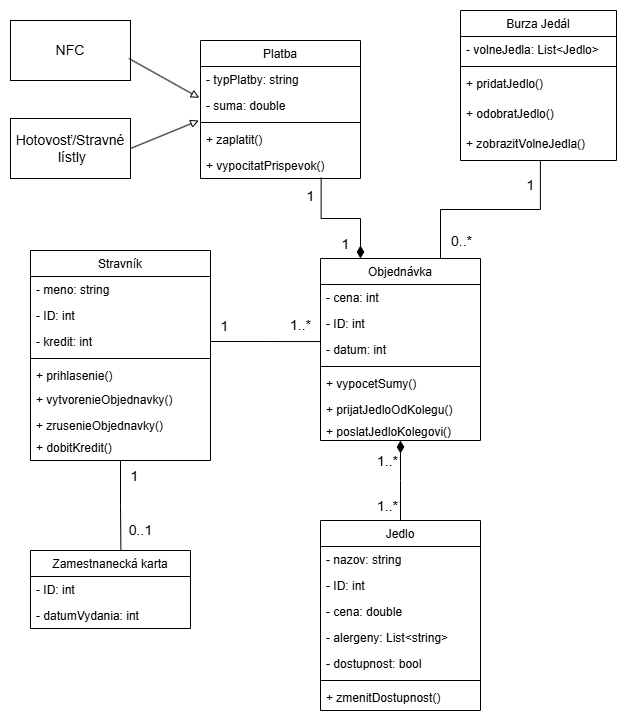

The diagram above was exported from draw.io. Its source (the exported page's mxGraphModel, read from the mxfile embedded in the PNG):
<mxGraphModel dx="1674" dy="772" grid="1" gridSize="10" guides="1" tooltips="1" connect="1" arrows="1" fold="1" page="1" pageScale="1" pageWidth="827" pageHeight="1169" math="0" shadow="0">
  <root>
    <mxCell id="WIyWlLk6GJQsqaUBKTNV-0" />
    <mxCell id="WIyWlLk6GJQsqaUBKTNV-1" parent="WIyWlLk6GJQsqaUBKTNV-0" />
    <mxCell id="zkfFHV4jXpPFQw0GAbJ--6" value="Jedlo" style="swimlane;fontStyle=0;align=center;verticalAlign=top;childLayout=stackLayout;horizontal=1;startSize=26;horizontalStack=0;resizeParent=1;resizeLast=0;collapsible=1;marginBottom=0;rounded=0;shadow=0;strokeWidth=1;" parent="WIyWlLk6GJQsqaUBKTNV-1" vertex="1">
      <mxGeometry x="410" y="790" width="160" height="190" as="geometry">
        <mxRectangle x="130" y="380" width="160" height="26" as="alternateBounds" />
      </mxGeometry>
    </mxCell>
    <mxCell id="d33jB4HFQoElYHTm1x9l-17" value="- nazov: string" style="text;align=left;verticalAlign=top;spacingLeft=4;spacingRight=4;overflow=hidden;rotatable=0;points=[[0,0.5],[1,0.5]];portConstraint=eastwest;" parent="zkfFHV4jXpPFQw0GAbJ--6" vertex="1">
      <mxGeometry y="26" width="160" height="26" as="geometry" />
    </mxCell>
    <mxCell id="zkfFHV4jXpPFQw0GAbJ--7" value="- ID: int" style="text;align=left;verticalAlign=top;spacingLeft=4;spacingRight=4;overflow=hidden;rotatable=0;points=[[0,0.5],[1,0.5]];portConstraint=eastwest;" parent="zkfFHV4jXpPFQw0GAbJ--6" vertex="1">
      <mxGeometry y="52" width="160" height="26" as="geometry" />
    </mxCell>
    <mxCell id="d33jB4HFQoElYHTm1x9l-18" value="- cena: double" style="text;align=left;verticalAlign=top;spacingLeft=4;spacingRight=4;overflow=hidden;rotatable=0;points=[[0,0.5],[1,0.5]];portConstraint=eastwest;" parent="zkfFHV4jXpPFQw0GAbJ--6" vertex="1">
      <mxGeometry y="78" width="160" height="26" as="geometry" />
    </mxCell>
    <mxCell id="d33jB4HFQoElYHTm1x9l-19" value="- alergeny: List&lt;string&gt;" style="text;align=left;verticalAlign=top;spacingLeft=4;spacingRight=4;overflow=hidden;rotatable=0;points=[[0,0.5],[1,0.5]];portConstraint=eastwest;" parent="zkfFHV4jXpPFQw0GAbJ--6" vertex="1">
      <mxGeometry y="104" width="160" height="26" as="geometry" />
    </mxCell>
    <mxCell id="d33jB4HFQoElYHTm1x9l-20" value="- dostupnost: bool" style="text;align=left;verticalAlign=top;spacingLeft=4;spacingRight=4;overflow=hidden;rotatable=0;points=[[0,0.5],[1,0.5]];portConstraint=eastwest;" parent="zkfFHV4jXpPFQw0GAbJ--6" vertex="1">
      <mxGeometry y="130" width="160" height="26" as="geometry" />
    </mxCell>
    <mxCell id="d33jB4HFQoElYHTm1x9l-158" value="" style="line;html=1;strokeWidth=1;align=left;verticalAlign=middle;spacingTop=-1;spacingLeft=3;spacingRight=3;rotatable=0;labelPosition=right;points=[];portConstraint=eastwest;" parent="zkfFHV4jXpPFQw0GAbJ--6" vertex="1">
      <mxGeometry y="156" width="160" height="8" as="geometry" />
    </mxCell>
    <mxCell id="d33jB4HFQoElYHTm1x9l-157" value="+ zmenitDostupnost()" style="text;align=left;verticalAlign=top;spacingLeft=4;spacingRight=4;overflow=hidden;rotatable=0;points=[[0,0.5],[1,0.5]];portConstraint=eastwest;" parent="zkfFHV4jXpPFQw0GAbJ--6" vertex="1">
      <mxGeometry y="164" width="160" height="26" as="geometry" />
    </mxCell>
    <mxCell id="zkfFHV4jXpPFQw0GAbJ--13" value="Platba" style="swimlane;fontStyle=0;align=center;verticalAlign=top;childLayout=stackLayout;horizontal=1;startSize=26;horizontalStack=0;resizeParent=1;resizeLast=0;collapsible=1;marginBottom=0;rounded=0;shadow=0;strokeWidth=1;" parent="WIyWlLk6GJQsqaUBKTNV-1" vertex="1">
      <mxGeometry x="290" y="310" width="160" height="138" as="geometry">
        <mxRectangle x="340" y="380" width="170" height="26" as="alternateBounds" />
      </mxGeometry>
    </mxCell>
    <mxCell id="zkfFHV4jXpPFQw0GAbJ--14" value="- typPlatby: string" style="text;align=left;verticalAlign=top;spacingLeft=4;spacingRight=4;overflow=hidden;rotatable=0;points=[[0,0.5],[1,0.5]];portConstraint=eastwest;" parent="zkfFHV4jXpPFQw0GAbJ--13" vertex="1">
      <mxGeometry y="26" width="160" height="26" as="geometry" />
    </mxCell>
    <mxCell id="d33jB4HFQoElYHTm1x9l-22" value="- suma: double" style="text;align=left;verticalAlign=top;spacingLeft=4;spacingRight=4;overflow=hidden;rotatable=0;points=[[0,0.5],[1,0.5]];portConstraint=eastwest;" parent="zkfFHV4jXpPFQw0GAbJ--13" vertex="1">
      <mxGeometry y="52" width="160" height="26" as="geometry" />
    </mxCell>
    <mxCell id="zkfFHV4jXpPFQw0GAbJ--15" value="" style="line;html=1;strokeWidth=1;align=left;verticalAlign=middle;spacingTop=-1;spacingLeft=3;spacingRight=3;rotatable=0;labelPosition=right;points=[];portConstraint=eastwest;" parent="zkfFHV4jXpPFQw0GAbJ--13" vertex="1">
      <mxGeometry y="78" width="160" height="8" as="geometry" />
    </mxCell>
    <mxCell id="d33jB4HFQoElYHTm1x9l-21" value="+ zaplatit()" style="text;align=left;verticalAlign=top;spacingLeft=4;spacingRight=4;overflow=hidden;rotatable=0;points=[[0,0.5],[1,0.5]];portConstraint=eastwest;" parent="zkfFHV4jXpPFQw0GAbJ--13" vertex="1">
      <mxGeometry y="86" width="160" height="26" as="geometry" />
    </mxCell>
    <mxCell id="d33jB4HFQoElYHTm1x9l-23" value="+ vypocitatPrispevok()" style="text;align=left;verticalAlign=top;spacingLeft=4;spacingRight=4;overflow=hidden;rotatable=0;points=[[0,0.5],[1,0.5]];portConstraint=eastwest;" parent="zkfFHV4jXpPFQw0GAbJ--13" vertex="1">
      <mxGeometry y="112" width="160" height="26" as="geometry" />
    </mxCell>
    <mxCell id="zkfFHV4jXpPFQw0GAbJ--17" value="Objednávka" style="swimlane;fontStyle=0;align=center;verticalAlign=top;childLayout=stackLayout;horizontal=1;startSize=26;horizontalStack=0;resizeParent=1;resizeLast=0;collapsible=1;marginBottom=0;rounded=0;shadow=0;strokeWidth=1;" parent="WIyWlLk6GJQsqaUBKTNV-1" vertex="1">
      <mxGeometry x="410" y="528" width="160" height="182" as="geometry">
        <mxRectangle x="550" y="140" width="160" height="26" as="alternateBounds" />
      </mxGeometry>
    </mxCell>
    <mxCell id="d33jB4HFQoElYHTm1x9l-5" value="- cena: int" style="text;align=left;verticalAlign=top;spacingLeft=4;spacingRight=4;overflow=hidden;rotatable=0;points=[[0,0.5],[1,0.5]];portConstraint=eastwest;rounded=0;shadow=0;html=0;" parent="zkfFHV4jXpPFQw0GAbJ--17" vertex="1">
      <mxGeometry y="26" width="160" height="26" as="geometry" />
    </mxCell>
    <mxCell id="d33jB4HFQoElYHTm1x9l-167" value="- ID: int" style="text;align=left;verticalAlign=top;spacingLeft=4;spacingRight=4;overflow=hidden;rotatable=0;points=[[0,0.5],[1,0.5]];portConstraint=eastwest;rounded=0;shadow=0;html=0;" parent="zkfFHV4jXpPFQw0GAbJ--17" vertex="1">
      <mxGeometry y="52" width="160" height="26" as="geometry" />
    </mxCell>
    <mxCell id="d33jB4HFQoElYHTm1x9l-6" value="- datum: int" style="text;align=left;verticalAlign=top;spacingLeft=4;spacingRight=4;overflow=hidden;rotatable=0;points=[[0,0.5],[1,0.5]];portConstraint=eastwest;rounded=0;shadow=0;html=0;" parent="zkfFHV4jXpPFQw0GAbJ--17" vertex="1">
      <mxGeometry y="78" width="160" height="26" as="geometry" />
    </mxCell>
    <mxCell id="d33jB4HFQoElYHTm1x9l-143" value="" style="line;html=1;strokeWidth=1;align=left;verticalAlign=middle;spacingTop=-1;spacingLeft=3;spacingRight=3;rotatable=0;labelPosition=right;points=[];portConstraint=eastwest;" parent="zkfFHV4jXpPFQw0GAbJ--17" vertex="1">
      <mxGeometry y="104" width="160" height="8" as="geometry" />
    </mxCell>
    <mxCell id="d33jB4HFQoElYHTm1x9l-168" value="+ vypocetSumy()" style="text;align=left;verticalAlign=top;spacingLeft=4;spacingRight=4;overflow=hidden;rotatable=0;points=[[0,0.5],[1,0.5]];portConstraint=eastwest;" parent="zkfFHV4jXpPFQw0GAbJ--17" vertex="1">
      <mxGeometry y="112" width="160" height="26" as="geometry" />
    </mxCell>
    <mxCell id="qmVFJABYvY71BCCbShCC-0" value="+ prijatJedloOdKolegu()" style="text;align=left;verticalAlign=top;spacingLeft=4;spacingRight=4;overflow=hidden;rotatable=0;points=[[0,0.5],[1,0.5]];portConstraint=eastwest;" parent="zkfFHV4jXpPFQw0GAbJ--17" vertex="1">
      <mxGeometry y="138" width="160" height="22" as="geometry" />
    </mxCell>
    <mxCell id="BQLyD83Q6p9AjQ1c5Q15-1" value="+ poslatJedloKolegovi()" style="text;align=left;verticalAlign=top;spacingLeft=4;spacingRight=4;overflow=hidden;rotatable=0;points=[[0,0.5],[1,0.5]];portConstraint=eastwest;" parent="zkfFHV4jXpPFQw0GAbJ--17" vertex="1">
      <mxGeometry y="160" width="160" height="22" as="geometry" />
    </mxCell>
    <mxCell id="d33jB4HFQoElYHTm1x9l-24" value="Stravník" style="swimlane;fontStyle=0;align=center;verticalAlign=top;childLayout=stackLayout;horizontal=1;startSize=26;horizontalStack=0;resizeParent=1;resizeLast=0;collapsible=1;marginBottom=0;rounded=0;shadow=0;strokeWidth=1;" parent="WIyWlLk6GJQsqaUBKTNV-1" vertex="1">
      <mxGeometry x="120" y="520" width="180" height="210" as="geometry">
        <mxRectangle x="340" y="380" width="170" height="26" as="alternateBounds" />
      </mxGeometry>
    </mxCell>
    <mxCell id="d33jB4HFQoElYHTm1x9l-30" value="- meno: string" style="text;align=left;verticalAlign=top;spacingLeft=4;spacingRight=4;overflow=hidden;rotatable=0;points=[[0,0.5],[1,0.5]];portConstraint=eastwest;rounded=0;shadow=0;html=0;" parent="d33jB4HFQoElYHTm1x9l-24" vertex="1">
      <mxGeometry y="26" width="180" height="26" as="geometry" />
    </mxCell>
    <mxCell id="d33jB4HFQoElYHTm1x9l-155" value="- ID: int" style="text;align=left;verticalAlign=top;spacingLeft=4;spacingRight=4;overflow=hidden;rotatable=0;points=[[0,0.5],[1,0.5]];portConstraint=eastwest;rounded=0;shadow=0;html=0;" parent="d33jB4HFQoElYHTm1x9l-24" vertex="1">
      <mxGeometry y="52" width="180" height="26" as="geometry" />
    </mxCell>
    <mxCell id="d33jB4HFQoElYHTm1x9l-31" value="- kredit: int" style="text;align=left;verticalAlign=top;spacingLeft=4;spacingRight=4;overflow=hidden;rotatable=0;points=[[0,0.5],[1,0.5]];portConstraint=eastwest;rounded=0;shadow=0;html=0;" parent="d33jB4HFQoElYHTm1x9l-24" vertex="1">
      <mxGeometry y="78" width="180" height="26" as="geometry" />
    </mxCell>
    <mxCell id="d33jB4HFQoElYHTm1x9l-27" value="" style="line;html=1;strokeWidth=1;align=left;verticalAlign=middle;spacingTop=-1;spacingLeft=3;spacingRight=3;rotatable=0;labelPosition=right;points=[];portConstraint=eastwest;" parent="d33jB4HFQoElYHTm1x9l-24" vertex="1">
      <mxGeometry y="104" width="180" height="8" as="geometry" />
    </mxCell>
    <mxCell id="d33jB4HFQoElYHTm1x9l-32" value="+ prihlasenie()&#10;" style="text;align=left;verticalAlign=top;spacingLeft=4;spacingRight=4;overflow=hidden;rotatable=0;points=[[0,0.5],[1,0.5]];portConstraint=eastwest;rounded=0;shadow=0;html=0;" parent="d33jB4HFQoElYHTm1x9l-24" vertex="1">
      <mxGeometry y="112" width="180" height="24" as="geometry" />
    </mxCell>
    <mxCell id="d33jB4HFQoElYHTm1x9l-33" value="+ vytvorenieObjednavky()" style="text;align=left;verticalAlign=top;spacingLeft=4;spacingRight=4;overflow=hidden;rotatable=0;points=[[0,0.5],[1,0.5]];portConstraint=eastwest;" parent="d33jB4HFQoElYHTm1x9l-24" vertex="1">
      <mxGeometry y="136" width="180" height="26" as="geometry" />
    </mxCell>
    <mxCell id="d33jB4HFQoElYHTm1x9l-34" value="+ zrusenieObjednavky()" style="text;align=left;verticalAlign=top;spacingLeft=4;spacingRight=4;overflow=hidden;rotatable=0;points=[[0,0.5],[1,0.5]];portConstraint=eastwest;" parent="d33jB4HFQoElYHTm1x9l-24" vertex="1">
      <mxGeometry y="162" width="180" height="22" as="geometry" />
    </mxCell>
    <mxCell id="d33jB4HFQoElYHTm1x9l-156" value="+ dobitKredit()" style="text;align=left;verticalAlign=top;spacingLeft=4;spacingRight=4;overflow=hidden;rotatable=0;points=[[0,0.5],[1,0.5]];portConstraint=eastwest;" parent="d33jB4HFQoElYHTm1x9l-24" vertex="1">
      <mxGeometry y="184" width="180" height="22" as="geometry" />
    </mxCell>
    <mxCell id="d33jB4HFQoElYHTm1x9l-45" style="edgeStyle=orthogonalEdgeStyle;rounded=0;orthogonalLoop=1;jettySize=auto;html=1;exitX=1;exitY=0.5;exitDx=0;exitDy=0;entryX=0;entryY=0.194;entryDx=0;entryDy=0;entryPerimeter=0;endArrow=none;endFill=0;" parent="WIyWlLk6GJQsqaUBKTNV-1" source="d33jB4HFQoElYHTm1x9l-31" target="d33jB4HFQoElYHTm1x9l-6" edge="1">
      <mxGeometry relative="1" as="geometry" />
    </mxCell>
    <mxCell id="d33jB4HFQoElYHTm1x9l-49" value="&lt;font style=&quot;font-size: 14px;&quot;&gt;1&lt;/font&gt;" style="edgeLabel;html=1;align=center;verticalAlign=middle;resizable=0;points=[];" parent="d33jB4HFQoElYHTm1x9l-45" connectable="0" vertex="1">
      <mxGeometry x="-0.8625" y="4" relative="1" as="geometry">
        <mxPoint x="5" y="-12" as="offset" />
      </mxGeometry>
    </mxCell>
    <mxCell id="d33jB4HFQoElYHTm1x9l-64" value="" style="html=1;startArrow=none;startFill=0;edgeStyle=elbowEdgeStyle;elbow=vertical;startSize=10;endArrow=diamondThin;endFill=1;rounded=0;entryX=0.5;entryY=1;entryDx=0;entryDy=0;exitX=0.5;exitY=0;exitDx=0;exitDy=0;endSize=10;targetPerimeterSpacing=0;" parent="WIyWlLk6GJQsqaUBKTNV-1" source="zkfFHV4jXpPFQw0GAbJ--6" target="zkfFHV4jXpPFQw0GAbJ--17" edge="1">
      <mxGeometry width="160" relative="1" as="geometry">
        <mxPoint x="630" y="720" as="sourcePoint" />
        <mxPoint x="740" y="724" as="targetPoint" />
      </mxGeometry>
    </mxCell>
    <mxCell id="d33jB4HFQoElYHTm1x9l-81" value="&lt;font style=&quot;font-size: 14px;&quot;&gt;1..*&lt;/font&gt;" style="edgeLabel;html=1;align=center;verticalAlign=middle;resizable=0;points=[];" parent="d33jB4HFQoElYHTm1x9l-64" connectable="0" vertex="1">
      <mxGeometry x="0.71" relative="1" as="geometry">
        <mxPoint x="-14" y="8" as="offset" />
      </mxGeometry>
    </mxCell>
    <mxCell id="d33jB4HFQoElYHTm1x9l-140" value="&lt;font style=&quot;font-size: 14px;&quot;&gt;1..*&lt;/font&gt;" style="edgeLabel;html=1;align=center;verticalAlign=middle;resizable=0;points=[];" parent="d33jB4HFQoElYHTm1x9l-64" connectable="0" vertex="1">
      <mxGeometry x="-0.8129" relative="1" as="geometry">
        <mxPoint x="-14" y="-8" as="offset" />
      </mxGeometry>
    </mxCell>
    <mxCell id="d33jB4HFQoElYHTm1x9l-114" value="Burza Jedál" style="swimlane;fontStyle=0;align=center;verticalAlign=top;childLayout=stackLayout;horizontal=1;startSize=26;horizontalStack=0;resizeParent=1;resizeLast=0;collapsible=1;marginBottom=0;rounded=0;shadow=0;strokeWidth=1;" parent="WIyWlLk6GJQsqaUBKTNV-1" vertex="1">
      <mxGeometry x="550" y="280" width="156" height="150" as="geometry">
        <mxRectangle x="340" y="380" width="170" height="26" as="alternateBounds" />
      </mxGeometry>
    </mxCell>
    <mxCell id="d33jB4HFQoElYHTm1x9l-123" value="- volneJedla: List&lt;Jedlo&gt;" style="text;align=left;verticalAlign=top;spacingLeft=4;spacingRight=4;overflow=hidden;rotatable=0;points=[[0,0.5],[1,0.5]];portConstraint=eastwest;rounded=0;shadow=0;html=0;" parent="d33jB4HFQoElYHTm1x9l-114" vertex="1">
      <mxGeometry y="26" width="156" height="26" as="geometry" />
    </mxCell>
    <mxCell id="d33jB4HFQoElYHTm1x9l-117" value="" style="line;html=1;strokeWidth=1;align=left;verticalAlign=middle;spacingTop=-1;spacingLeft=3;spacingRight=3;rotatable=0;labelPosition=right;points=[];portConstraint=eastwest;" parent="d33jB4HFQoElYHTm1x9l-114" vertex="1">
      <mxGeometry y="52" width="156" height="8" as="geometry" />
    </mxCell>
    <mxCell id="d33jB4HFQoElYHTm1x9l-127" value="+ pridatJedlo()" style="text;align=left;verticalAlign=top;spacingLeft=4;spacingRight=4;overflow=hidden;rotatable=0;points=[[0,0.5],[1,0.5]];portConstraint=eastwest;rounded=0;shadow=0;html=0;" parent="d33jB4HFQoElYHTm1x9l-114" vertex="1">
      <mxGeometry y="60" width="156" height="30" as="geometry" />
    </mxCell>
    <mxCell id="d33jB4HFQoElYHTm1x9l-166" value="+ odobratJedlo()" style="text;align=left;verticalAlign=top;spacingLeft=4;spacingRight=4;overflow=hidden;rotatable=0;points=[[0,0.5],[1,0.5]];portConstraint=eastwest;rounded=0;shadow=0;html=0;" parent="d33jB4HFQoElYHTm1x9l-114" vertex="1">
      <mxGeometry y="90" width="156" height="30" as="geometry" />
    </mxCell>
    <mxCell id="d33jB4HFQoElYHTm1x9l-161" value="+ zobrazitVolneJedla()" style="text;align=left;verticalAlign=top;spacingLeft=4;spacingRight=4;overflow=hidden;rotatable=0;points=[[0,0.5],[1,0.5]];portConstraint=eastwest;rounded=0;shadow=0;html=0;" parent="d33jB4HFQoElYHTm1x9l-114" vertex="1">
      <mxGeometry y="120" width="156" height="30" as="geometry" />
    </mxCell>
    <mxCell id="d33jB4HFQoElYHTm1x9l-149" value="&lt;font style=&quot;font-size: 14px;&quot;&gt;1..*&lt;/font&gt;" style="edgeLabel;html=1;align=center;verticalAlign=middle;resizable=0;points=[];" parent="WIyWlLk6GJQsqaUBKTNV-1" connectable="0" vertex="1">
      <mxGeometry x="389.99662842922663" y="590.0027162853526" as="geometry">
        <mxPoint y="4" as="offset" />
      </mxGeometry>
    </mxCell>
    <mxCell id="d33jB4HFQoElYHTm1x9l-151" style="edgeStyle=orthogonalEdgeStyle;rounded=0;orthogonalLoop=1;jettySize=auto;html=1;exitX=0.75;exitY=0;exitDx=0;exitDy=0;entryX=0.512;entryY=1.023;entryDx=0;entryDy=0;entryPerimeter=0;endArrow=none;endFill=0;" parent="WIyWlLk6GJQsqaUBKTNV-1" source="zkfFHV4jXpPFQw0GAbJ--17" target="d33jB4HFQoElYHTm1x9l-161" edge="1">
      <mxGeometry relative="1" as="geometry">
        <mxPoint x="330" y="595" as="sourcePoint" />
        <mxPoint x="665.0360000000001" y="449.6700000000001" as="targetPoint" />
      </mxGeometry>
    </mxCell>
    <mxCell id="d33jB4HFQoElYHTm1x9l-152" value="&lt;font style=&quot;font-size: 14px;&quot;&gt;0..*&lt;/font&gt;" style="edgeLabel;html=1;align=center;verticalAlign=middle;resizable=0;points=[];" parent="d33jB4HFQoElYHTm1x9l-151" connectable="0" vertex="1">
      <mxGeometry x="-0.8625" y="4" relative="1" as="geometry">
        <mxPoint x="24" y="-4" as="offset" />
      </mxGeometry>
    </mxCell>
    <mxCell id="d33jB4HFQoElYHTm1x9l-154" value="&lt;font style=&quot;font-size: 14px;&quot;&gt;1&lt;/font&gt;" style="edgeLabel;html=1;align=center;verticalAlign=middle;resizable=0;points=[];" parent="d33jB4HFQoElYHTm1x9l-151" connectable="0" vertex="1">
      <mxGeometry x="0.757" y="4" relative="1" as="geometry">
        <mxPoint x="-6" as="offset" />
      </mxGeometry>
    </mxCell>
    <mxCell id="d33jB4HFQoElYHTm1x9l-110" value="" style="html=1;startArrow=none;startFill=0;edgeStyle=elbowEdgeStyle;elbow=vertical;startSize=10;endArrow=diamondThin;endFill=1;rounded=0;entryX=0.25;entryY=0;entryDx=0;entryDy=0;exitX=0.754;exitY=0.968;exitDx=0;exitDy=0;exitPerimeter=0;endSize=10;" parent="WIyWlLk6GJQsqaUBKTNV-1" source="d33jB4HFQoElYHTm1x9l-23" target="zkfFHV4jXpPFQw0GAbJ--17" edge="1">
      <mxGeometry width="160" relative="1" as="geometry">
        <mxPoint x="390" y="500" as="sourcePoint" />
        <mxPoint x="220" y="690" as="targetPoint" />
      </mxGeometry>
    </mxCell>
    <mxCell id="d33jB4HFQoElYHTm1x9l-111" value="&lt;font style=&quot;font-size: 14px;&quot;&gt;1&lt;/font&gt;" style="edgeLabel;html=1;align=center;verticalAlign=middle;resizable=0;points=[];" parent="d33jB4HFQoElYHTm1x9l-110" connectable="0" vertex="1">
      <mxGeometry x="0.6167" y="-2" relative="1" as="geometry">
        <mxPoint x="-14" y="9" as="offset" />
      </mxGeometry>
    </mxCell>
    <mxCell id="d33jB4HFQoElYHTm1x9l-112" value="&lt;font style=&quot;font-size: 14px;&quot;&gt;1&lt;/font&gt;" style="edgeLabel;html=1;align=center;verticalAlign=middle;resizable=0;points=[];" parent="d33jB4HFQoElYHTm1x9l-110" connectable="0" vertex="1">
      <mxGeometry x="-0.5194" y="1" relative="1" as="geometry">
        <mxPoint x="-12" y="-11" as="offset" />
      </mxGeometry>
    </mxCell>
    <mxCell id="EegJ8WfJYDWxxp2srfi4-6" value="Zamestnanecká karta" style="swimlane;fontStyle=0;align=center;verticalAlign=top;childLayout=stackLayout;horizontal=1;startSize=26;horizontalStack=0;resizeParent=1;resizeLast=0;collapsible=1;marginBottom=0;rounded=0;shadow=0;strokeWidth=1;" parent="WIyWlLk6GJQsqaUBKTNV-1" vertex="1">
      <mxGeometry x="120" y="820" width="160" height="78" as="geometry">
        <mxRectangle x="340" y="380" width="170" height="26" as="alternateBounds" />
      </mxGeometry>
    </mxCell>
    <mxCell id="EegJ8WfJYDWxxp2srfi4-8" value="- ID: int" style="text;align=left;verticalAlign=top;spacingLeft=4;spacingRight=4;overflow=hidden;rotatable=0;points=[[0,0.5],[1,0.5]];portConstraint=eastwest;rounded=0;shadow=0;html=0;" parent="EegJ8WfJYDWxxp2srfi4-6" vertex="1">
      <mxGeometry y="26" width="160" height="26" as="geometry" />
    </mxCell>
    <mxCell id="EegJ8WfJYDWxxp2srfi4-9" value="- datumVydania: int" style="text;align=left;verticalAlign=top;spacingLeft=4;spacingRight=4;overflow=hidden;rotatable=0;points=[[0,0.5],[1,0.5]];portConstraint=eastwest;rounded=0;shadow=0;html=0;" parent="EegJ8WfJYDWxxp2srfi4-6" vertex="1">
      <mxGeometry y="52" width="160" height="26" as="geometry" />
    </mxCell>
    <mxCell id="EegJ8WfJYDWxxp2srfi4-10" style="edgeStyle=orthogonalEdgeStyle;rounded=0;orthogonalLoop=1;jettySize=auto;html=1;entryX=0.565;entryY=0;entryDx=0;entryDy=0;entryPerimeter=0;exitX=0.5;exitY=1;exitDx=0;exitDy=0;startArrow=none;startFill=0;endArrow=none;endFill=0;" parent="WIyWlLk6GJQsqaUBKTNV-1" source="d33jB4HFQoElYHTm1x9l-24" target="EegJ8WfJYDWxxp2srfi4-6" edge="1">
      <mxGeometry relative="1" as="geometry">
        <mxPoint x="200" y="790" as="sourcePoint" />
        <mxPoint x="470" y="621" as="targetPoint" />
      </mxGeometry>
    </mxCell>
    <mxCell id="EegJ8WfJYDWxxp2srfi4-12" value="&lt;font style=&quot;font-size: 14px;&quot;&gt;1&lt;/font&gt;" style="edgeLabel;html=1;align=center;verticalAlign=middle;resizable=0;points=[];" parent="EegJ8WfJYDWxxp2srfi4-10" connectable="0" vertex="1">
      <mxGeometry x="-0.8096" y="3" relative="1" as="geometry">
        <mxPoint x="10" y="6" as="offset" />
      </mxGeometry>
    </mxCell>
    <mxCell id="EegJ8WfJYDWxxp2srfi4-14" value="&lt;font style=&quot;font-size: 14px;&quot;&gt;0..1&lt;/font&gt;" style="edgeLabel;html=1;align=center;verticalAlign=middle;resizable=0;points=[];" parent="EegJ8WfJYDWxxp2srfi4-10" connectable="0" vertex="1">
      <mxGeometry x="0.4957" y="1" relative="1" as="geometry">
        <mxPoint x="18" y="2" as="offset" />
      </mxGeometry>
    </mxCell>
    <mxCell id="EegJ8WfJYDWxxp2srfi4-16" value="&lt;span style=&quot;text-wrap-mode: nowrap;&quot;&gt;&lt;font style=&quot;font-size: 14px;&quot;&gt;NFC&lt;/font&gt;&lt;/span&gt;" style="rounded=0;whiteSpace=wrap;html=1;" parent="WIyWlLk6GJQsqaUBKTNV-1" vertex="1">
      <mxGeometry x="100" y="290" width="120" height="60" as="geometry" />
    </mxCell>
    <mxCell id="tJb1a2MzjnU7sR9Y-HkI-1" value="" style="endArrow=block;html=1;rounded=0;exitX=0.987;exitY=0.633;exitDx=0;exitDy=0;exitPerimeter=0;entryX=-0.008;entryY=0.204;entryDx=0;entryDy=0;entryPerimeter=0;startSize=6;endFill=0;" edge="1" parent="WIyWlLk6GJQsqaUBKTNV-1" source="EegJ8WfJYDWxxp2srfi4-16" target="d33jB4HFQoElYHTm1x9l-22">
      <mxGeometry width="50" height="50" relative="1" as="geometry">
        <mxPoint x="440" y="410" as="sourcePoint" />
        <mxPoint x="490" y="360" as="targetPoint" />
      </mxGeometry>
    </mxCell>
    <mxCell id="tJb1a2MzjnU7sR9Y-HkI-3" value="&lt;span style=&quot;text-wrap-mode: nowrap;&quot;&gt;&lt;font style=&quot;font-size: 14px;&quot;&gt;Hotovosť/Stravné&lt;/font&gt;&lt;/span&gt;&lt;div&gt;&lt;span style=&quot;text-wrap-mode: nowrap;&quot;&gt;&lt;font style=&quot;font-size: 14px;&quot;&gt;&amp;nbsp;lístly&lt;/font&gt;&lt;/span&gt;&lt;/div&gt;" style="rounded=0;whiteSpace=wrap;html=1;" vertex="1" parent="WIyWlLk6GJQsqaUBKTNV-1">
      <mxGeometry x="100" y="388" width="120" height="60" as="geometry" />
    </mxCell>
    <mxCell id="tJb1a2MzjnU7sR9Y-HkI-4" value="" style="endArrow=block;html=1;rounded=0;exitX=1;exitY=0.5;exitDx=0;exitDy=0;entryX=-0.011;entryY=1.08;entryDx=0;entryDy=0;entryPerimeter=0;startSize=6;endFill=0;" edge="1" parent="WIyWlLk6GJQsqaUBKTNV-1" source="tJb1a2MzjnU7sR9Y-HkI-3" target="d33jB4HFQoElYHTm1x9l-22">
      <mxGeometry width="50" height="50" relative="1" as="geometry">
        <mxPoint x="228" y="338" as="sourcePoint" />
        <mxPoint x="299" y="377" as="targetPoint" />
      </mxGeometry>
    </mxCell>
  </root>
</mxGraphModel>